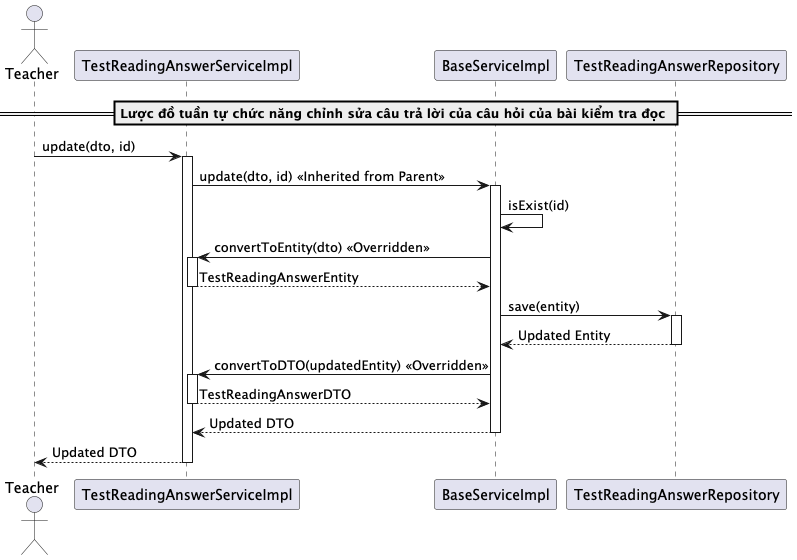

The diagram above was rendered by PlantUML. Its source (embedded in the PNG):
@startuml updateTestReadingAnswer
actor Teacher
participant "TestReadingAnswerServiceImpl" as TestReadingAnswerService
participant "BaseServiceImpl" as BaseService
participant "TestReadingAnswerRepository" as Repository

== Lược đồ tuần tự chức năng chỉnh sửa câu trả lời của câu hỏi của bài kiểm tra đọc ==
Teacher -> TestReadingAnswerService: update(dto, id)
activate TestReadingAnswerService

TestReadingAnswerService -> BaseService: update(dto, id) << Inherited from Parent >>
activate BaseService

BaseService -> BaseService: isExist(id)
BaseService -> TestReadingAnswerService: convertToEntity(dto) << Overridden >>
activate TestReadingAnswerService
TestReadingAnswerService --> BaseService: TestReadingAnswerEntity
deactivate TestReadingAnswerService

BaseService -> Repository: save(entity)
activate Repository
Repository --> BaseService: Updated Entity
deactivate Repository

BaseService -> TestReadingAnswerService: convertToDTO(updatedEntity) << Overridden >>
activate TestReadingAnswerService
TestReadingAnswerService --> BaseService: TestReadingAnswerDTO
deactivate TestReadingAnswerService

BaseService --> TestReadingAnswerService: Updated DTO
deactivate BaseService

TestReadingAnswerService --> Teacher: Updated DTO
deactivate TestReadingAnswerService

@enduml